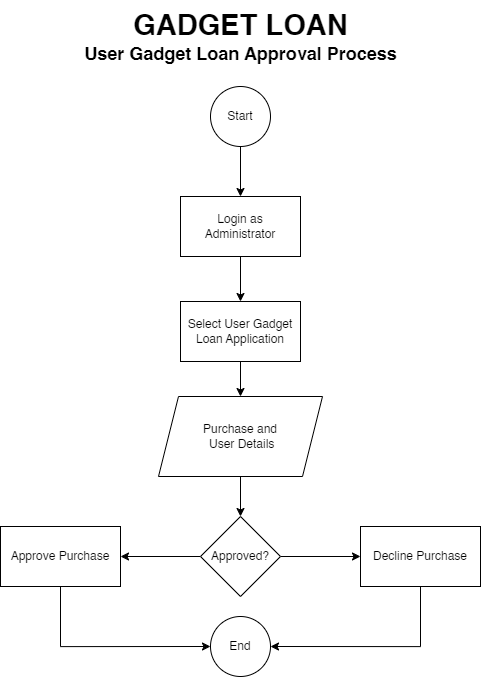

The diagram above was exported from draw.io. Its source (the exported page's mxGraphModel, read from the mxfile embedded in the PNG):
<mxGraphModel dx="2313" dy="1513" grid="1" gridSize="10" guides="1" tooltips="1" connect="1" arrows="1" fold="1" page="1" pageScale="1" pageWidth="827" pageHeight="1169" math="0" shadow="0">
  <root>
    <mxCell id="WIyWlLk6GJQsqaUBKTNV-0" />
    <mxCell id="WIyWlLk6GJQsqaUBKTNV-1" parent="WIyWlLk6GJQsqaUBKTNV-0" />
    <mxCell id="CckXRNOSjdOyXbQHnkX_-82" value="" style="edgeStyle=orthogonalEdgeStyle;rounded=0;orthogonalLoop=1;jettySize=auto;html=1;" edge="1" parent="WIyWlLk6GJQsqaUBKTNV-1" source="CckXRNOSjdOyXbQHnkX_-1" target="CckXRNOSjdOyXbQHnkX_-75">
      <mxGeometry relative="1" as="geometry" />
    </mxCell>
    <mxCell id="CckXRNOSjdOyXbQHnkX_-1" value="Start" style="ellipse;whiteSpace=wrap;html=1;aspect=fixed;" vertex="1" parent="WIyWlLk6GJQsqaUBKTNV-1">
      <mxGeometry x="491" y="200" width="60" height="60" as="geometry" />
    </mxCell>
    <mxCell id="CckXRNOSjdOyXbQHnkX_-2" value="&lt;span style=&quot;font-size: 29px;&quot;&gt;&lt;b&gt;GADGET LOAN&lt;/b&gt;&lt;/span&gt;" style="text;html=1;align=center;verticalAlign=middle;resizable=0;points=[];autosize=1;strokeColor=none;fillColor=none;" vertex="1" parent="WIyWlLk6GJQsqaUBKTNV-1">
      <mxGeometry x="401" y="114" width="240" height="50" as="geometry" />
    </mxCell>
    <mxCell id="CckXRNOSjdOyXbQHnkX_-3" value="&lt;span style=&quot;font-size: 18px;&quot;&gt;&lt;b&gt;User Gadget Loan Approval Process&lt;/b&gt;&lt;/span&gt;" style="text;html=1;align=center;verticalAlign=middle;resizable=0;points=[];autosize=1;strokeColor=none;fillColor=none;" vertex="1" parent="WIyWlLk6GJQsqaUBKTNV-1">
      <mxGeometry x="351" y="147" width="340" height="40" as="geometry" />
    </mxCell>
    <mxCell id="CckXRNOSjdOyXbQHnkX_-83" value="" style="edgeStyle=orthogonalEdgeStyle;rounded=0;orthogonalLoop=1;jettySize=auto;html=1;" edge="1" parent="WIyWlLk6GJQsqaUBKTNV-1" source="CckXRNOSjdOyXbQHnkX_-75" target="CckXRNOSjdOyXbQHnkX_-76">
      <mxGeometry relative="1" as="geometry" />
    </mxCell>
    <mxCell id="CckXRNOSjdOyXbQHnkX_-75" value="Login as Administrator" style="rounded=0;whiteSpace=wrap;html=1;" vertex="1" parent="WIyWlLk6GJQsqaUBKTNV-1">
      <mxGeometry x="461" y="310" width="120" height="60" as="geometry" />
    </mxCell>
    <mxCell id="CckXRNOSjdOyXbQHnkX_-84" value="" style="edgeStyle=orthogonalEdgeStyle;rounded=0;orthogonalLoop=1;jettySize=auto;html=1;" edge="1" parent="WIyWlLk6GJQsqaUBKTNV-1" source="CckXRNOSjdOyXbQHnkX_-76" target="CckXRNOSjdOyXbQHnkX_-77">
      <mxGeometry relative="1" as="geometry" />
    </mxCell>
    <mxCell id="CckXRNOSjdOyXbQHnkX_-76" value="Select User Gadget Loan Application" style="rounded=0;whiteSpace=wrap;html=1;" vertex="1" parent="WIyWlLk6GJQsqaUBKTNV-1">
      <mxGeometry x="461" y="415" width="120" height="60" as="geometry" />
    </mxCell>
    <mxCell id="CckXRNOSjdOyXbQHnkX_-85" value="" style="edgeStyle=orthogonalEdgeStyle;rounded=0;orthogonalLoop=1;jettySize=auto;html=1;" edge="1" parent="WIyWlLk6GJQsqaUBKTNV-1" source="CckXRNOSjdOyXbQHnkX_-77" target="CckXRNOSjdOyXbQHnkX_-78">
      <mxGeometry relative="1" as="geometry" />
    </mxCell>
    <mxCell id="CckXRNOSjdOyXbQHnkX_-77" value="Purchase and&lt;br&gt;&amp;nbsp;User Details" style="shape=parallelogram;perimeter=parallelogramPerimeter;whiteSpace=wrap;html=1;fixedSize=1;" vertex="1" parent="WIyWlLk6GJQsqaUBKTNV-1">
      <mxGeometry x="439" y="510" width="164" height="80" as="geometry" />
    </mxCell>
    <mxCell id="CckXRNOSjdOyXbQHnkX_-86" value="" style="edgeStyle=orthogonalEdgeStyle;rounded=0;orthogonalLoop=1;jettySize=auto;html=1;" edge="1" parent="WIyWlLk6GJQsqaUBKTNV-1" source="CckXRNOSjdOyXbQHnkX_-78" target="CckXRNOSjdOyXbQHnkX_-81">
      <mxGeometry relative="1" as="geometry" />
    </mxCell>
    <mxCell id="CckXRNOSjdOyXbQHnkX_-87" value="" style="edgeStyle=orthogonalEdgeStyle;rounded=0;orthogonalLoop=1;jettySize=auto;html=1;" edge="1" parent="WIyWlLk6GJQsqaUBKTNV-1" source="CckXRNOSjdOyXbQHnkX_-78" target="CckXRNOSjdOyXbQHnkX_-79">
      <mxGeometry relative="1" as="geometry" />
    </mxCell>
    <mxCell id="CckXRNOSjdOyXbQHnkX_-78" value="Approved?" style="rhombus;whiteSpace=wrap;html=1;" vertex="1" parent="WIyWlLk6GJQsqaUBKTNV-1">
      <mxGeometry x="481" y="630" width="80" height="80" as="geometry" />
    </mxCell>
    <mxCell id="CckXRNOSjdOyXbQHnkX_-90" style="edgeStyle=orthogonalEdgeStyle;rounded=0;orthogonalLoop=1;jettySize=auto;html=1;entryX=0;entryY=0.5;entryDx=0;entryDy=0;" edge="1" parent="WIyWlLk6GJQsqaUBKTNV-1" source="CckXRNOSjdOyXbQHnkX_-79" target="CckXRNOSjdOyXbQHnkX_-88">
      <mxGeometry relative="1" as="geometry">
        <mxPoint x="341" y="750" as="targetPoint" />
        <Array as="points">
          <mxPoint x="341" y="760" />
        </Array>
      </mxGeometry>
    </mxCell>
    <mxCell id="CckXRNOSjdOyXbQHnkX_-79" value="Approve Purchase" style="rounded=0;whiteSpace=wrap;html=1;" vertex="1" parent="WIyWlLk6GJQsqaUBKTNV-1">
      <mxGeometry x="281" y="640" width="120" height="60" as="geometry" />
    </mxCell>
    <mxCell id="CckXRNOSjdOyXbQHnkX_-89" style="edgeStyle=orthogonalEdgeStyle;rounded=0;orthogonalLoop=1;jettySize=auto;html=1;entryX=1;entryY=0.5;entryDx=0;entryDy=0;" edge="1" parent="WIyWlLk6GJQsqaUBKTNV-1" source="CckXRNOSjdOyXbQHnkX_-81" target="CckXRNOSjdOyXbQHnkX_-88">
      <mxGeometry relative="1" as="geometry">
        <Array as="points">
          <mxPoint x="701" y="760" />
        </Array>
      </mxGeometry>
    </mxCell>
    <mxCell id="CckXRNOSjdOyXbQHnkX_-81" value="Decline Purchase" style="rounded=0;whiteSpace=wrap;html=1;" vertex="1" parent="WIyWlLk6GJQsqaUBKTNV-1">
      <mxGeometry x="641" y="640" width="120" height="60" as="geometry" />
    </mxCell>
    <mxCell id="CckXRNOSjdOyXbQHnkX_-88" value="End" style="ellipse;whiteSpace=wrap;html=1;aspect=fixed;" vertex="1" parent="WIyWlLk6GJQsqaUBKTNV-1">
      <mxGeometry x="491" y="730" width="60" height="60" as="geometry" />
    </mxCell>
  </root>
</mxGraphModel>